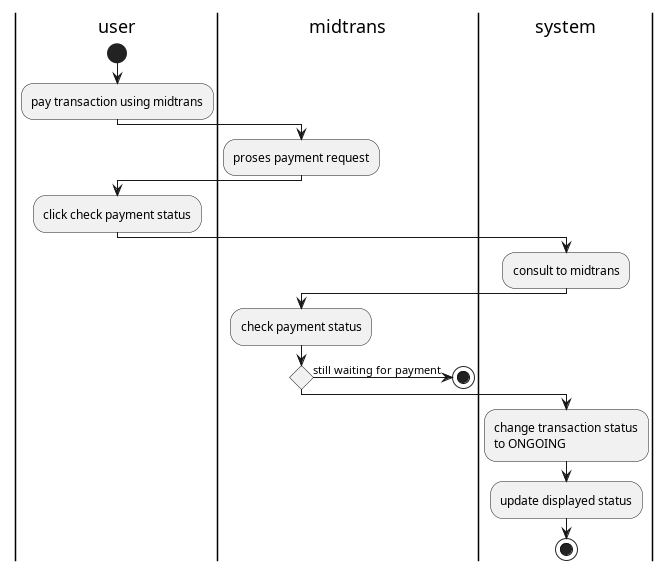

The diagram above was rendered by PlantUML. Its source (embedded in the PNG):
@startuml pay trx

|user|
start
:pay transaction using midtrans;
|midtrans|
:proses payment request;
|user|
:click check payment status;
|system|
:consult to midtrans;
|midtrans|
:check payment status;
if() then(still waiting for payment)
stop
endif
|system|
:change transaction status\nto ONGOING;
:update displayed status;
stop


@enduml